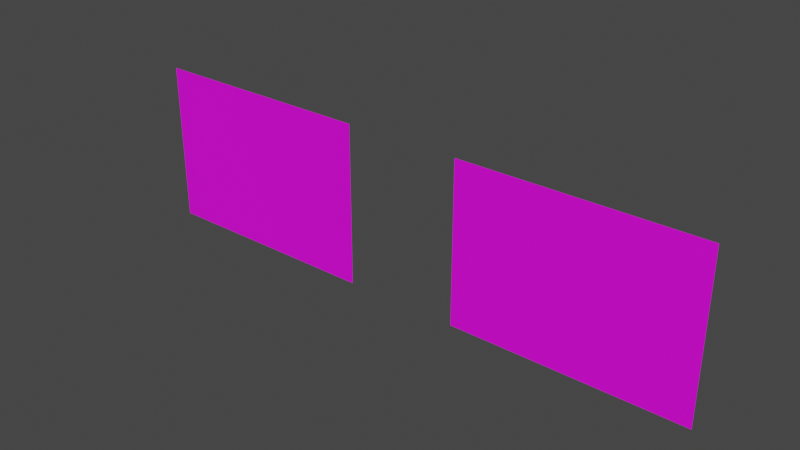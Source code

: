# Source: cristales.blend  (saved by Blender 2.93.20; exported with 4.5.12 LTS)
import bpy
from mathutils import Matrix  # noqa: F401  (used for matrix-valued properties, if any)

bpy.ops.wm.read_factory_settings(use_empty=True)
scene = bpy.context.scene
scene.name = 'Scene'

# ---- collections
col_garage = bpy.data.collections.new('Garage'); scene.collection.children.link(col_garage)

# ---- images (referenced by path relative to the original .blend; pixels are not part of the script)
import os
ASSET_DIR = os.environ.get("B2B_ASSET_DIR", "")  # directory of the original .blend (textures are referenced by path, not embedded)
HERE = os.path.dirname(os.path.abspath(__file__))  # packed textures are extracted next to this script under _unpacked/

def load_image(name, relpath, width, height, colorspace="sRGB"):
    """Load a texture the original file referenced (path relative to the .blend, or extracted next to this script)."""
    p = next((c for c in (os.path.join(HERE, relpath), os.path.join(ASSET_DIR, relpath)) if relpath and os.path.exists(c)), "")
    if p:
        img = bpy.data.images.load(p, check_existing=True)
        img.name = name
    else:  # same state as the original file: an image datablock whose file is absent (Cycles renders it pink)
        img = bpy.data.images.new(name, width, height)
        img.source = "FILE"
        img.filepath = "//" + (relpath or name)
    img.colorspace_settings.name = colorspace
    return img
img_toppng_com_transparent_glass_effect_600x602_png = load_image('toppng.com-transparent-glass-effect-600x602.png', 'toppng.com-transparent-glass-effect-600x602.png', 1024, 1024, 'sRGB')

# ---- materials (node trees are filled in below, after node groups)
mat_cristal = bpy.data.materials.new('cristal')
mat_cristal.use_transparent_shadow = False

# ---- material node trees
mat_cristal.use_nodes = True; mat_cristal.node_tree.nodes.clear()
_N = mat_cristal.node_tree.nodes; _L = mat_cristal.node_tree.links
n0 = _N.new('ShaderNodeBsdfPrincipled'); n0.name = 'Principled BSDF'; n0.location = (10, 300)
n0.distribution = 'GGX'
n0.subsurface_method = 'BURLEY'
n0.inputs[3].default_value = 1.45
n0.inputs[27].default_value = (0.0, 0.0, 0.0, 1.0)
n0.inputs[28].default_value = 1.0
n1 = _N.new('ShaderNodeOutputMaterial'); n1.name = 'Material Output'; n1.location = (300, 300)
n2 = _N.new('ShaderNodeTexImage'); n2.name = 'Image Texture'; n2.location = (-280, 280)
n2.image = img_toppng_com_transparent_glass_effect_600x602_png
_L.new(n0.outputs[0], n1.inputs[0])
_L.new(n2.outputs[0], n0.inputs[0])
n1.is_active_output = True

# ---- world
world_world = bpy.data.worlds.new('World'); scene.world = world_world
world_world.use_nodes = True; world_world.node_tree.nodes.clear()
_N = world_world.node_tree.nodes; _L = world_world.node_tree.links
n0 = _N.new('ShaderNodeOutputWorld'); n0.name = 'World Output'; n0.location = (300, 300)
n1 = _N.new('ShaderNodeBackground'); n1.name = 'Background'; n1.location = (10, 300)
n1.inputs[0].default_value = (0.05088, 0.05088, 0.05088, 1.0)
_L.new(n1.outputs[0], n0.inputs[0])
n0.is_active_output = True
world_world.color = (0.05088, 0.05088, 0.05088)
world_world.use_sun_shadow = False
world_world.sun_shadow_jitter_overblur = 0.0

# ---- meshes
me_plano_001 = bpy.data.meshes.new('Plano.001')
me_plano_001.from_pydata([(13.42, 0.1541, 0.001043), (13.42, 0.1541, 2.001), (6.221, 0.1541, 0.001043), (6.221, 0.1541, 2.001), (9.101, 0.1541, 0.001043), (10.54, 0.1541, 0.001043), (10.54, 0.1541, 2.001), (9.101, 0.1541, 2.001)], [], [(0, 1, 6, 5), (3, 2, 4, 7)])
_uv = me_plano_001.uv_layers.new(name='MapaUV')
_uv.uv.foreach_set('vector', [1.0, 0.5273, 0.0, 0.5273, 0.0, 0.0, 1.0, 0.0, 0.0, 0.0, 1.0, 0.0, 1.0, 0.5352, 0.0, 0.5352])
me_plano_001.materials.append(mat_cristal)
me_plano_001.use_remesh_fix_poles = True
me_plano_001.use_remesh_preserve_attributes = False
me_plano_001.update()

# ---- objects
ob_vitrina = bpy.data.objects.new('vitrina', me_plano_001)

# ---- transforms, parenting, visibility, modifiers, constraints
ob_vitrina.location = (-9.984, -4.392, 0.0)

# ---- collection membership
col_garage.objects.link(ob_vitrina)

# ---- scene / render settings (as saved in the file)
scene.frame_start = 1; scene.frame_end = 249; scene.frame_set(1)
scene.render.engine = 'BLENDER_EEVEE_NEXT'
scene.cycles.use_denoising = False
scene.cycles.samples = 128
scene.cycles.sampling_pattern = 'TABULATED_SOBOL'
scene.cycles.use_adaptive_sampling = False
scene.cycles.use_light_tree = False
scene.view_settings.view_transform = 'Filmic'
bpy.context.view_layer.update()

# ---- added for rendering (the .blend has no active camera and no usable light): camera, sun
cam_auto = bpy.data.cameras.new('AutoCamera')
cam_auto.lens = 50.0
cam_auto.sensor_width = 36.0
cam_auto.clip_end = 1000.0
ob_auto_camera = bpy.data.objects.new('AutoCamera', cam_auto)
scene.collection.objects.link(ob_auto_camera)
ob_auto_camera.location = (6.75017, -12.5344, 6.53212)
ob_auto_camera.rotation_euler = (1.09748, -7.21219e-08, 0.694738)
scene.camera = ob_auto_camera
light_auto_sun = bpy.data.lights.new('AutoSun', 'SUN')
light_auto_sun.energy = 3.0
light_auto_sun.angle = 0.0523599
ob_auto_sun = bpy.data.objects.new('AutoSun', light_auto_sun)
scene.collection.objects.link(ob_auto_sun)
ob_auto_sun.rotation_euler = (0.872665, 0.174533, 0.523599)
bpy.context.view_layer.update()
